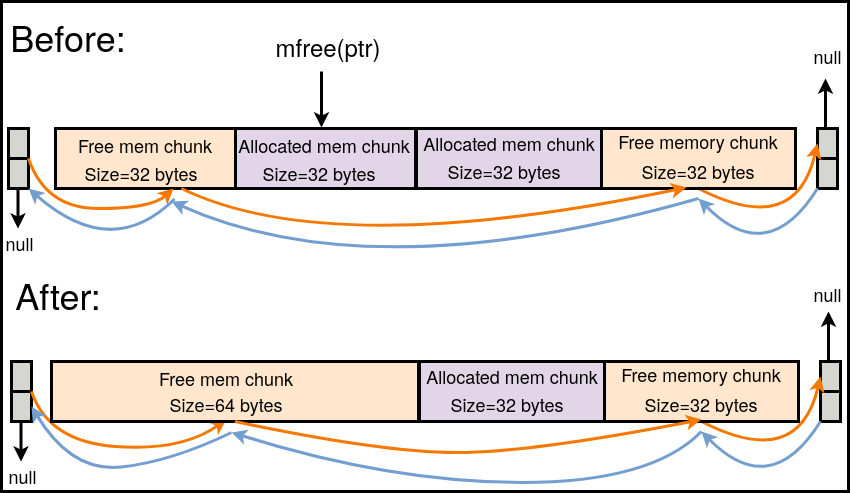

The diagram above was exported from draw.io. Its source (the exported page's mxGraphModel, read from the mxfile embedded in the PNG):
<mxGraphModel dx="2217" dy="795" grid="1" gridSize="10" guides="1" tooltips="1" connect="1" arrows="1" fold="1" page="1" pageScale="1" pageWidth="850" pageHeight="1100" math="0" shadow="0">
  <root>
    <mxCell id="0" />
    <mxCell id="1" parent="0" />
    <mxCell id="Dw3qF6tHwgRVVZFkppPR-358" value="" style="rounded=0;whiteSpace=wrap;html=1;strokeWidth=3;fillColor=none;" parent="1" vertex="1">
      <mxGeometry y="170" width="847" height="490" as="geometry" />
    </mxCell>
    <mxCell id="Dw3qF6tHwgRVVZFkppPR-285" value="&lt;font style=&quot;font-size: 36px;&quot;&gt;Before:&lt;/font&gt;" style="text;html=1;strokeColor=none;fillColor=none;align=center;verticalAlign=middle;whiteSpace=wrap;rounded=0;" parent="1" vertex="1">
      <mxGeometry x="37" y="190" width="60" height="30" as="geometry" />
    </mxCell>
    <mxCell id="Dw3qF6tHwgRVVZFkppPR-287" value="&lt;font style=&quot;font-size: 36px;&quot;&gt;After:&lt;/font&gt;" style="text;html=1;strokeColor=none;fillColor=none;align=center;verticalAlign=middle;whiteSpace=wrap;rounded=0;" parent="1" vertex="1">
      <mxGeometry x="27" y="447.5" width="60" height="30" as="geometry" />
    </mxCell>
    <mxCell id="Dw3qF6tHwgRVVZFkppPR-299" value="" style="rounded=0;whiteSpace=wrap;html=1;strokeWidth=3;" parent="1" vertex="1">
      <mxGeometry x="67" y="530" width="730" height="60" as="geometry" />
    </mxCell>
    <mxCell id="Dw3qF6tHwgRVVZFkppPR-300" value="" style="rounded=0;whiteSpace=wrap;html=1;strokeWidth=3;fillColor=#e1d5e7;strokeColor=default;" parent="1" vertex="1">
      <mxGeometry x="57" y="530" width="180" height="60" as="geometry" />
    </mxCell>
    <mxCell id="Dw3qF6tHwgRVVZFkppPR-306" value="" style="rounded=0;whiteSpace=wrap;html=1;strokeWidth=3;fillColor=#d3d7cf;" parent="1" vertex="1">
      <mxGeometry x="10" y="530" width="20" height="60" as="geometry" />
    </mxCell>
    <mxCell id="Dw3qF6tHwgRVVZFkppPR-307" value="" style="endArrow=none;html=1;rounded=0;strokeWidth=3;entryX=1;entryY=0.5;entryDx=0;entryDy=0;" parent="1" target="Dw3qF6tHwgRVVZFkppPR-306" edge="1">
      <mxGeometry width="50" height="50" relative="1" as="geometry">
        <mxPoint x="10" y="560" as="sourcePoint" />
        <mxPoint x="60" y="510" as="targetPoint" />
      </mxGeometry>
    </mxCell>
    <mxCell id="Dw3qF6tHwgRVVZFkppPR-308" value="" style="rounded=0;whiteSpace=wrap;html=1;strokeWidth=3;fillColor=#d3d7cf;" parent="1" vertex="1">
      <mxGeometry x="819" y="530" width="20" height="60" as="geometry" />
    </mxCell>
    <mxCell id="Dw3qF6tHwgRVVZFkppPR-309" value="" style="endArrow=none;html=1;rounded=0;strokeWidth=3;entryX=1;entryY=0.5;entryDx=0;entryDy=0;" parent="1" target="Dw3qF6tHwgRVVZFkppPR-308" edge="1">
      <mxGeometry width="50" height="50" relative="1" as="geometry">
        <mxPoint x="819" y="560" as="sourcePoint" />
        <mxPoint x="869" y="510" as="targetPoint" />
      </mxGeometry>
    </mxCell>
    <mxCell id="Dw3qF6tHwgRVVZFkppPR-310" value="" style="endArrow=classic;html=1;rounded=0;strokeWidth=3;" parent="1" edge="1">
      <mxGeometry width="50" height="50" relative="1" as="geometry">
        <mxPoint x="19.5" y="590" as="sourcePoint" />
        <mxPoint x="19.5" y="630" as="targetPoint" />
      </mxGeometry>
    </mxCell>
    <mxCell id="Dw3qF6tHwgRVVZFkppPR-311" value="&lt;font style=&quot;font-size: 18px;&quot;&gt;null&lt;br&gt;&lt;/font&gt;" style="text;html=1;strokeColor=none;fillColor=none;align=center;verticalAlign=middle;whiteSpace=wrap;rounded=0;" parent="1" vertex="1">
      <mxGeometry x="3" y="630" width="37" height="30" as="geometry" />
    </mxCell>
    <mxCell id="Dw3qF6tHwgRVVZFkppPR-312" value="" style="curved=1;endArrow=classic;html=1;rounded=0;strokeWidth=3;exitX=1;exitY=0.5;exitDx=0;exitDy=0;strokeColor=#f57900;entryX=0.5;entryY=1;entryDx=0;entryDy=0;" parent="1" source="Dw3qF6tHwgRVVZFkppPR-306" target="Dw3qF6tHwgRVVZFkppPR-319" edge="1">
      <mxGeometry width="50" height="50" relative="1" as="geometry">
        <mxPoint x="429.5" y="623" as="sourcePoint" />
        <mxPoint x="690" y="600" as="targetPoint" />
        <Array as="points">
          <mxPoint x="47" y="610" />
          <mxPoint x="180" y="620" />
        </Array>
      </mxGeometry>
    </mxCell>
    <mxCell id="Dw3qF6tHwgRVVZFkppPR-313" value="" style="curved=1;endArrow=classic;html=1;rounded=0;strokeWidth=3;entryX=0;entryY=0.25;entryDx=0;entryDy=0;strokeColor=#f57900;exitX=0.5;exitY=1;exitDx=0;exitDy=0;" parent="1" source="Dw3qF6tHwgRVVZFkppPR-323" target="Dw3qF6tHwgRVVZFkppPR-308" edge="1">
      <mxGeometry width="50" height="50" relative="1" as="geometry">
        <mxPoint x="700" y="600" as="sourcePoint" />
        <mxPoint x="1188.75" y="590" as="targetPoint" />
        <Array as="points">
          <mxPoint x="797" y="640" />
        </Array>
      </mxGeometry>
    </mxCell>
    <mxCell id="Dw3qF6tHwgRVVZFkppPR-314" value="" style="endArrow=classic;html=1;rounded=0;strokeWidth=3;" parent="1" edge="1">
      <mxGeometry width="50" height="50" relative="1" as="geometry">
        <mxPoint x="827" y="530" as="sourcePoint" />
        <mxPoint x="827" y="480" as="targetPoint" />
      </mxGeometry>
    </mxCell>
    <mxCell id="Dw3qF6tHwgRVVZFkppPR-315" value="&lt;font style=&quot;font-size: 18px;&quot;&gt;null&lt;br&gt;&lt;/font&gt;" style="text;html=1;strokeColor=none;fillColor=none;align=center;verticalAlign=middle;whiteSpace=wrap;rounded=0;" parent="1" vertex="1">
      <mxGeometry x="805.5" y="447.5" width="41" height="30" as="geometry" />
    </mxCell>
    <mxCell id="Dw3qF6tHwgRVVZFkppPR-316" value="" style="curved=1;endArrow=classic;html=1;rounded=0;exitX=0.5;exitY=1;exitDx=0;exitDy=0;strokeWidth=3;strokeColor=#729fcf;" parent="1" edge="1">
      <mxGeometry width="50" height="50" relative="1" as="geometry">
        <mxPoint x="819" y="590" as="sourcePoint" />
        <mxPoint x="700" y="600" as="targetPoint" />
        <Array as="points">
          <mxPoint x="769" y="670" />
        </Array>
      </mxGeometry>
    </mxCell>
    <mxCell id="Dw3qF6tHwgRVVZFkppPR-317" value="" style="curved=1;endArrow=classic;html=1;rounded=0;strokeWidth=3;strokeColor=#729fcf;" parent="1" edge="1">
      <mxGeometry width="50" height="50" relative="1" as="geometry">
        <mxPoint x="700" y="600" as="sourcePoint" />
        <mxPoint x="230" y="601" as="targetPoint" />
        <Array as="points">
          <mxPoint x="650" y="651" />
          <mxPoint x="390" y="651" />
        </Array>
      </mxGeometry>
    </mxCell>
    <mxCell id="Dw3qF6tHwgRVVZFkppPR-318" value="" style="rounded=0;whiteSpace=wrap;html=1;strokeWidth=3;fillColor=#ffe6cc;strokeColor=default;" parent="1" vertex="1">
      <mxGeometry x="50" y="530" width="367" height="60" as="geometry" />
    </mxCell>
    <mxCell id="Dw3qF6tHwgRVVZFkppPR-319" value="&lt;font style=&quot;font-size: 18px;&quot;&gt;Size=64 bytes&lt;br&gt;&lt;/font&gt;" style="text;html=1;strokeColor=none;fillColor=none;align=center;verticalAlign=middle;whiteSpace=wrap;rounded=0;" parent="1" vertex="1">
      <mxGeometry x="162.75" y="558" width="124" height="30" as="geometry" />
    </mxCell>
    <mxCell id="Dw3qF6tHwgRVVZFkppPR-320" value="&lt;font style=&quot;font-size: 18px;&quot;&gt;Free mem chunk&lt;/font&gt;" style="text;html=1;strokeColor=none;fillColor=none;align=center;verticalAlign=middle;whiteSpace=wrap;rounded=0;" parent="1" vertex="1">
      <mxGeometry x="120" y="534" width="209.5" height="26" as="geometry" />
    </mxCell>
    <mxCell id="Dw3qF6tHwgRVVZFkppPR-322" value="" style="rounded=0;whiteSpace=wrap;html=1;strokeWidth=3;fillColor=#e1d5e7;" parent="1" vertex="1">
      <mxGeometry x="418" y="530" width="185" height="60" as="geometry" />
    </mxCell>
    <mxCell id="Dw3qF6tHwgRVVZFkppPR-323" value="" style="rounded=0;whiteSpace=wrap;html=1;strokeWidth=3;fillColor=#ffe6cc;strokeColor=default;" parent="1" vertex="1">
      <mxGeometry x="603" y="530" width="194" height="60" as="geometry" />
    </mxCell>
    <mxCell id="Dw3qF6tHwgRVVZFkppPR-324" value="&lt;font style=&quot;font-size: 18px;&quot;&gt;Size=32 bytes&lt;br&gt;&lt;/font&gt;" style="text;html=1;strokeColor=none;fillColor=none;align=center;verticalAlign=middle;whiteSpace=wrap;rounded=0;" parent="1" vertex="1">
      <mxGeometry x="444.25" y="558" width="124" height="30" as="geometry" />
    </mxCell>
    <mxCell id="Dw3qF6tHwgRVVZFkppPR-325" value="&lt;font style=&quot;font-size: 18px;&quot;&gt;Allocated mem chunk&lt;/font&gt;" style="text;html=1;strokeColor=none;fillColor=none;align=center;verticalAlign=middle;whiteSpace=wrap;rounded=0;" parent="1" vertex="1">
      <mxGeometry x="405.75" y="532" width="209.5" height="26" as="geometry" />
    </mxCell>
    <mxCell id="Dw3qF6tHwgRVVZFkppPR-326" value="&lt;font style=&quot;font-size: 18px;&quot;&gt;Free memory chunk&lt;/font&gt;" style="text;html=1;strokeColor=none;fillColor=none;align=center;verticalAlign=middle;whiteSpace=wrap;rounded=0;" parent="1" vertex="1">
      <mxGeometry x="611" y="528" width="178" height="30" as="geometry" />
    </mxCell>
    <mxCell id="Dw3qF6tHwgRVVZFkppPR-327" value="&lt;font style=&quot;font-size: 18px;&quot;&gt;Size=32 bytes&lt;br&gt;&lt;/font&gt;" style="text;html=1;strokeColor=none;fillColor=none;align=center;verticalAlign=middle;whiteSpace=wrap;rounded=0;" parent="1" vertex="1">
      <mxGeometry x="611" y="558" width="178" height="30" as="geometry" />
    </mxCell>
    <mxCell id="Dw3qF6tHwgRVVZFkppPR-329" value="" style="rounded=0;whiteSpace=wrap;html=1;strokeWidth=3;" parent="1" vertex="1">
      <mxGeometry x="64" y="297" width="730" height="60" as="geometry" />
    </mxCell>
    <mxCell id="Dw3qF6tHwgRVVZFkppPR-330" value="" style="rounded=0;whiteSpace=wrap;html=1;strokeWidth=3;fillColor=#ffe6cc;strokeColor=default;" parent="1" vertex="1">
      <mxGeometry x="54" y="297" width="180" height="60" as="geometry" />
    </mxCell>
    <mxCell id="Dw3qF6tHwgRVVZFkppPR-331" value="&lt;div&gt;&lt;font style=&quot;font-size: 18px;&quot;&gt;Free mem chunk&lt;/font&gt;&lt;/div&gt;" style="text;html=1;strokeColor=none;fillColor=none;align=center;verticalAlign=middle;whiteSpace=wrap;rounded=0;" parent="1" vertex="1">
      <mxGeometry x="39" y="299" width="210" height="30" as="geometry" />
    </mxCell>
    <mxCell id="Dw3qF6tHwgRVVZFkppPR-332" value="&lt;font style=&quot;font-size: 18px;&quot;&gt;Size=32 bytes&lt;br&gt;&lt;/font&gt;" style="text;html=1;strokeColor=none;fillColor=none;align=center;verticalAlign=middle;whiteSpace=wrap;rounded=0;" parent="1" vertex="1">
      <mxGeometry x="76" y="327" width="128" height="30" as="geometry" />
    </mxCell>
    <mxCell id="Dw3qF6tHwgRVVZFkppPR-333" value="" style="rounded=0;whiteSpace=wrap;html=1;strokeWidth=3;fillColor=#d3d7cf;" parent="1" vertex="1">
      <mxGeometry x="7" y="297" width="20" height="60" as="geometry" />
    </mxCell>
    <mxCell id="Dw3qF6tHwgRVVZFkppPR-334" value="" style="endArrow=none;html=1;rounded=0;strokeWidth=3;entryX=1;entryY=0.5;entryDx=0;entryDy=0;" parent="1" target="Dw3qF6tHwgRVVZFkppPR-333" edge="1">
      <mxGeometry width="50" height="50" relative="1" as="geometry">
        <mxPoint x="7" y="327" as="sourcePoint" />
        <mxPoint x="57" y="277" as="targetPoint" />
      </mxGeometry>
    </mxCell>
    <mxCell id="Dw3qF6tHwgRVVZFkppPR-335" value="" style="rounded=0;whiteSpace=wrap;html=1;strokeWidth=3;fillColor=#d3d7cf;" parent="1" vertex="1">
      <mxGeometry x="816" y="297" width="20" height="60" as="geometry" />
    </mxCell>
    <mxCell id="Dw3qF6tHwgRVVZFkppPR-336" value="" style="endArrow=none;html=1;rounded=0;strokeWidth=3;entryX=1;entryY=0.5;entryDx=0;entryDy=0;" parent="1" target="Dw3qF6tHwgRVVZFkppPR-335" edge="1">
      <mxGeometry width="50" height="50" relative="1" as="geometry">
        <mxPoint x="816" y="327" as="sourcePoint" />
        <mxPoint x="866" y="277" as="targetPoint" />
      </mxGeometry>
    </mxCell>
    <mxCell id="Dw3qF6tHwgRVVZFkppPR-337" value="" style="endArrow=classic;html=1;rounded=0;strokeWidth=3;" parent="1" edge="1">
      <mxGeometry width="50" height="50" relative="1" as="geometry">
        <mxPoint x="16.5" y="357" as="sourcePoint" />
        <mxPoint x="16.5" y="397" as="targetPoint" />
      </mxGeometry>
    </mxCell>
    <mxCell id="Dw3qF6tHwgRVVZFkppPR-338" value="&lt;font style=&quot;font-size: 18px;&quot;&gt;null&lt;br&gt;&lt;/font&gt;" style="text;html=1;strokeColor=none;fillColor=none;align=center;verticalAlign=middle;whiteSpace=wrap;rounded=0;" parent="1" vertex="1">
      <mxGeometry y="397" width="37" height="30" as="geometry" />
    </mxCell>
    <mxCell id="Dw3qF6tHwgRVVZFkppPR-339" value="" style="curved=1;endArrow=classic;html=1;rounded=0;strokeWidth=3;exitX=1;exitY=0.5;exitDx=0;exitDy=0;strokeColor=#f57900;entryX=0.75;entryY=1;entryDx=0;entryDy=0;" parent="1" source="Dw3qF6tHwgRVVZFkppPR-333" target="Dw3qF6tHwgRVVZFkppPR-332" edge="1">
      <mxGeometry width="50" height="50" relative="1" as="geometry">
        <mxPoint x="426.5" y="390" as="sourcePoint" />
        <mxPoint x="687" y="367" as="targetPoint" />
        <Array as="points">
          <mxPoint x="44" y="377" />
          <mxPoint x="150" y="377" />
        </Array>
      </mxGeometry>
    </mxCell>
    <mxCell id="Dw3qF6tHwgRVVZFkppPR-340" value="" style="curved=1;endArrow=classic;html=1;rounded=0;strokeWidth=3;entryX=0;entryY=0.25;entryDx=0;entryDy=0;strokeColor=#f57900;exitX=0.5;exitY=1;exitDx=0;exitDy=0;" parent="1" source="Dw3qF6tHwgRVVZFkppPR-348" target="Dw3qF6tHwgRVVZFkppPR-335" edge="1">
      <mxGeometry width="50" height="50" relative="1" as="geometry">
        <mxPoint x="697" y="367" as="sourcePoint" />
        <mxPoint x="1185.75" y="357" as="targetPoint" />
        <Array as="points">
          <mxPoint x="794" y="407" />
        </Array>
      </mxGeometry>
    </mxCell>
    <mxCell id="Dw3qF6tHwgRVVZFkppPR-341" value="" style="endArrow=classic;html=1;rounded=0;strokeWidth=3;" parent="1" edge="1">
      <mxGeometry width="50" height="50" relative="1" as="geometry">
        <mxPoint x="824" y="297" as="sourcePoint" />
        <mxPoint x="824" y="247" as="targetPoint" />
      </mxGeometry>
    </mxCell>
    <mxCell id="Dw3qF6tHwgRVVZFkppPR-342" value="" style="curved=1;endArrow=classic;html=1;rounded=0;exitX=0.5;exitY=1;exitDx=0;exitDy=0;strokeWidth=3;strokeColor=#729fcf;" parent="1" edge="1">
      <mxGeometry width="50" height="50" relative="1" as="geometry">
        <mxPoint x="816" y="357" as="sourcePoint" />
        <mxPoint x="697" y="367" as="targetPoint" />
        <Array as="points">
          <mxPoint x="766" y="437" />
        </Array>
      </mxGeometry>
    </mxCell>
    <mxCell id="Dw3qF6tHwgRVVZFkppPR-343" value="" style="curved=1;endArrow=classic;html=1;rounded=0;strokeWidth=3;strokeColor=#729fcf;" parent="1" edge="1">
      <mxGeometry width="50" height="50" relative="1" as="geometry">
        <mxPoint x="697" y="367" as="sourcePoint" />
        <mxPoint x="170" y="370" as="targetPoint" />
        <Array as="points">
          <mxPoint x="370" y="460" />
        </Array>
      </mxGeometry>
    </mxCell>
    <mxCell id="Dw3qF6tHwgRVVZFkppPR-344" value="" style="rounded=0;whiteSpace=wrap;html=1;strokeWidth=3;fillColor=#e1d5e7;" parent="1" vertex="1">
      <mxGeometry x="234" y="297" width="180" height="60" as="geometry" />
    </mxCell>
    <mxCell id="Dw3qF6tHwgRVVZFkppPR-345" value="&lt;font style=&quot;font-size: 18px;&quot;&gt;Size=32 bytes&lt;br&gt;&lt;/font&gt;" style="text;html=1;strokeColor=none;fillColor=none;align=center;verticalAlign=middle;whiteSpace=wrap;rounded=0;" parent="1" vertex="1">
      <mxGeometry x="256" y="327" width="124" height="30" as="geometry" />
    </mxCell>
    <mxCell id="Dw3qF6tHwgRVVZFkppPR-346" value="&lt;font style=&quot;font-size: 18px;&quot;&gt;Allocated mem chunk&lt;/font&gt;" style="text;html=1;strokeColor=none;fillColor=none;align=center;verticalAlign=middle;whiteSpace=wrap;rounded=0;" parent="1" vertex="1">
      <mxGeometry x="217.5" y="301" width="209.5" height="26" as="geometry" />
    </mxCell>
    <mxCell id="Dw3qF6tHwgRVVZFkppPR-347" value="" style="rounded=0;whiteSpace=wrap;html=1;strokeWidth=3;fillColor=#e1d5e7;" parent="1" vertex="1">
      <mxGeometry x="415" y="297" width="185" height="60" as="geometry" />
    </mxCell>
    <mxCell id="Dw3qF6tHwgRVVZFkppPR-348" value="" style="rounded=0;whiteSpace=wrap;html=1;strokeWidth=3;fillColor=#ffe6cc;strokeColor=default;" parent="1" vertex="1">
      <mxGeometry x="600" y="297" width="194" height="60" as="geometry" />
    </mxCell>
    <mxCell id="Dw3qF6tHwgRVVZFkppPR-349" value="&lt;font style=&quot;font-size: 18px;&quot;&gt;Size=32 bytes&lt;br&gt;&lt;/font&gt;" style="text;html=1;strokeColor=none;fillColor=none;align=center;verticalAlign=middle;whiteSpace=wrap;rounded=0;" parent="1" vertex="1">
      <mxGeometry x="441.25" y="325" width="124" height="30" as="geometry" />
    </mxCell>
    <mxCell id="Dw3qF6tHwgRVVZFkppPR-350" value="&lt;font style=&quot;font-size: 18px;&quot;&gt;Allocated mem chunk&lt;/font&gt;" style="text;html=1;strokeColor=none;fillColor=none;align=center;verticalAlign=middle;whiteSpace=wrap;rounded=0;" parent="1" vertex="1">
      <mxGeometry x="402.75" y="299" width="209.5" height="26" as="geometry" />
    </mxCell>
    <mxCell id="Dw3qF6tHwgRVVZFkppPR-351" value="&lt;font style=&quot;font-size: 18px;&quot;&gt;Free memory chunk&lt;/font&gt;" style="text;html=1;strokeColor=none;fillColor=none;align=center;verticalAlign=middle;whiteSpace=wrap;rounded=0;" parent="1" vertex="1">
      <mxGeometry x="608" y="295" width="178" height="30" as="geometry" />
    </mxCell>
    <mxCell id="Dw3qF6tHwgRVVZFkppPR-352" value="&lt;font style=&quot;font-size: 18px;&quot;&gt;Size=32 bytes&lt;br&gt;&lt;/font&gt;" style="text;html=1;strokeColor=none;fillColor=none;align=center;verticalAlign=middle;whiteSpace=wrap;rounded=0;" parent="1" vertex="1">
      <mxGeometry x="608" y="325" width="178" height="30" as="geometry" />
    </mxCell>
    <mxCell id="Dw3qF6tHwgRVVZFkppPR-353" value="&lt;font style=&quot;font-size: 24px;&quot;&gt;mfree(ptr)&lt;/font&gt;" style="text;html=1;strokeColor=none;fillColor=none;align=center;verticalAlign=middle;whiteSpace=wrap;rounded=0;" parent="1" vertex="1">
      <mxGeometry x="297" y="200" width="60" height="30" as="geometry" />
    </mxCell>
    <mxCell id="Dw3qF6tHwgRVVZFkppPR-354" value="" style="endArrow=classic;html=1;rounded=0;strokeWidth=3;" parent="1" edge="1">
      <mxGeometry width="50" height="50" relative="1" as="geometry">
        <mxPoint x="320" y="240" as="sourcePoint" />
        <mxPoint x="320" y="296" as="targetPoint" />
      </mxGeometry>
    </mxCell>
    <mxCell id="Dw3qF6tHwgRVVZFkppPR-356" value="" style="curved=1;endArrow=classic;html=1;rounded=0;strokeWidth=3;exitX=0.5;exitY=1;exitDx=0;exitDy=0;strokeColor=#f57900;entryX=0.5;entryY=1;entryDx=0;entryDy=0;" parent="1" source="Dw3qF6tHwgRVVZFkppPR-318" target="Dw3qF6tHwgRVVZFkppPR-327" edge="1">
      <mxGeometry width="50" height="50" relative="1" as="geometry">
        <mxPoint x="324.25" y="590" as="sourcePoint" />
        <mxPoint x="615.25" y="620" as="targetPoint" />
        <Array as="points">
          <mxPoint x="380" y="621" />
          <mxPoint x="530" y="621" />
        </Array>
      </mxGeometry>
    </mxCell>
    <mxCell id="Dw3qF6tHwgRVVZFkppPR-357" value="" style="curved=1;endArrow=classic;html=1;rounded=0;strokeWidth=3;strokeColor=#729fcf;entryX=1;entryY=0.75;entryDx=0;entryDy=0;" parent="1" target="Dw3qF6tHwgRVVZFkppPR-306" edge="1">
      <mxGeometry width="50" height="50" relative="1" as="geometry">
        <mxPoint x="230" y="601" as="sourcePoint" />
        <mxPoint x="-41" y="602" as="targetPoint" />
        <Array as="points">
          <mxPoint x="170" y="630" />
          <mxPoint x="70" y="641" />
        </Array>
      </mxGeometry>
    </mxCell>
    <mxCell id="Dw3qF6tHwgRVVZFkppPR-359" value="" style="curved=1;endArrow=classic;html=1;rounded=0;strokeWidth=3;exitX=1;exitY=0.5;exitDx=0;exitDy=0;strokeColor=#f57900;entryX=0.433;entryY=1.033;entryDx=0;entryDy=0;entryPerimeter=0;" parent="1" target="Dw3qF6tHwgRVVZFkppPR-352" edge="1">
      <mxGeometry width="50" height="50" relative="1" as="geometry">
        <mxPoint x="180" y="357" as="sourcePoint" />
        <mxPoint x="325" y="387" as="targetPoint" />
        <Array as="points">
          <mxPoint x="330" y="430" />
        </Array>
      </mxGeometry>
    </mxCell>
    <mxCell id="Dw3qF6tHwgRVVZFkppPR-360" value="" style="curved=1;endArrow=classic;html=1;rounded=0;exitX=0.5;exitY=1;exitDx=0;exitDy=0;strokeWidth=3;strokeColor=#729fcf;entryX=1;entryY=1;entryDx=0;entryDy=0;" parent="1" target="Dw3qF6tHwgRVVZFkppPR-333" edge="1">
      <mxGeometry width="50" height="50" relative="1" as="geometry">
        <mxPoint x="173" y="367.5" as="sourcePoint" />
        <mxPoint x="54" y="377.5" as="targetPoint" />
        <Array as="points">
          <mxPoint x="110" y="430" />
        </Array>
      </mxGeometry>
    </mxCell>
    <mxCell id="1OA2IEi6q1BTxyKmBGW--1" value="&lt;font style=&quot;font-size: 18px;&quot;&gt;null&lt;br&gt;&lt;/font&gt;" style="text;html=1;strokeColor=none;fillColor=none;align=center;verticalAlign=middle;whiteSpace=wrap;rounded=0;" vertex="1" parent="1">
      <mxGeometry x="805.5" y="210" width="41" height="30" as="geometry" />
    </mxCell>
  </root>
</mxGraphModel>